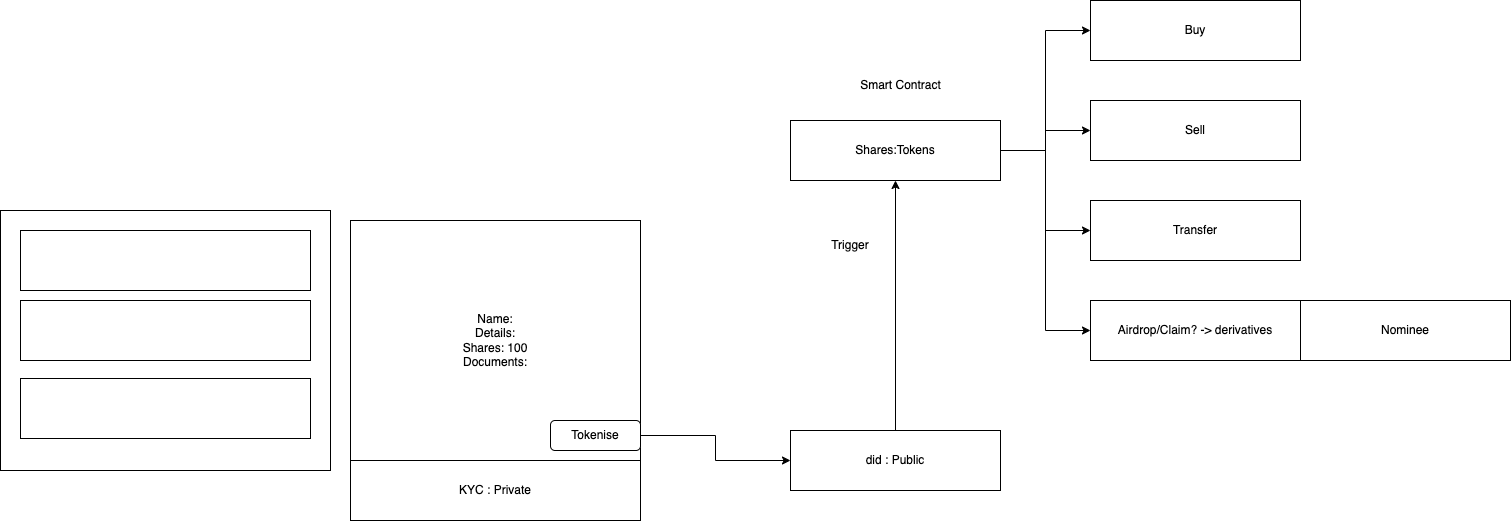

The diagram above was exported from draw.io. Its source (the exported page's mxGraphModel, read from the mxfile embedded in the PNG):
<mxGraphModel dx="1593" dy="1882" grid="1" gridSize="10" guides="1" tooltips="1" connect="1" arrows="1" fold="1" page="1" pageScale="1" pageWidth="850" pageHeight="1100" math="0" shadow="0">
  <root>
    <mxCell id="0" />
    <mxCell id="1" parent="0" />
    <mxCell id="Ely3KZ0R29R_bt0z4EpR-1" value="" style="whiteSpace=wrap;html=1;" vertex="1" parent="1">
      <mxGeometry x="60" y="120" width="330" height="260" as="geometry" />
    </mxCell>
    <mxCell id="Ely3KZ0R29R_bt0z4EpR-2" value="" style="whiteSpace=wrap;html=1;" vertex="1" parent="1">
      <mxGeometry x="80" y="140" width="290" height="60" as="geometry" />
    </mxCell>
    <mxCell id="Ely3KZ0R29R_bt0z4EpR-3" value="" style="whiteSpace=wrap;html=1;" vertex="1" parent="1">
      <mxGeometry x="80" y="210" width="290" height="60" as="geometry" />
    </mxCell>
    <mxCell id="Ely3KZ0R29R_bt0z4EpR-4" value="" style="whiteSpace=wrap;html=1;" vertex="1" parent="1">
      <mxGeometry x="80" y="288" width="290" height="60" as="geometry" />
    </mxCell>
    <mxCell id="Ely3KZ0R29R_bt0z4EpR-6" style="edgeStyle=orthogonalEdgeStyle;rounded=0;orthogonalLoop=1;jettySize=auto;html=1;entryX=0;entryY=0.5;entryDx=0;entryDy=0;exitX=1;exitY=0.5;exitDx=0;exitDy=0;" edge="1" parent="1" source="Ely3KZ0R29R_bt0z4EpR-27" target="Ely3KZ0R29R_bt0z4EpR-18">
      <mxGeometry relative="1" as="geometry" />
    </mxCell>
    <mxCell id="Ely3KZ0R29R_bt0z4EpR-7" value="Name:&lt;br&gt;Details:&lt;br&gt;Shares: 100&lt;br&gt;Documents:" style="whiteSpace=wrap;html=1;" vertex="1" parent="1">
      <mxGeometry x="410" y="130" width="290" height="240" as="geometry" />
    </mxCell>
    <mxCell id="Ely3KZ0R29R_bt0z4EpR-8" style="edgeStyle=orthogonalEdgeStyle;rounded=0;orthogonalLoop=1;jettySize=auto;html=1;entryX=0;entryY=0.5;entryDx=0;entryDy=0;" edge="1" parent="1" source="Ely3KZ0R29R_bt0z4EpR-12" target="Ely3KZ0R29R_bt0z4EpR-13">
      <mxGeometry relative="1" as="geometry" />
    </mxCell>
    <mxCell id="Ely3KZ0R29R_bt0z4EpR-9" style="edgeStyle=orthogonalEdgeStyle;rounded=0;orthogonalLoop=1;jettySize=auto;html=1;entryX=0;entryY=0.5;entryDx=0;entryDy=0;" edge="1" parent="1" source="Ely3KZ0R29R_bt0z4EpR-12" target="Ely3KZ0R29R_bt0z4EpR-14">
      <mxGeometry relative="1" as="geometry" />
    </mxCell>
    <mxCell id="Ely3KZ0R29R_bt0z4EpR-10" style="edgeStyle=orthogonalEdgeStyle;rounded=0;orthogonalLoop=1;jettySize=auto;html=1;entryX=0;entryY=0.5;entryDx=0;entryDy=0;" edge="1" parent="1" source="Ely3KZ0R29R_bt0z4EpR-12" target="Ely3KZ0R29R_bt0z4EpR-15">
      <mxGeometry relative="1" as="geometry" />
    </mxCell>
    <mxCell id="Ely3KZ0R29R_bt0z4EpR-11" style="edgeStyle=orthogonalEdgeStyle;rounded=0;orthogonalLoop=1;jettySize=auto;html=1;entryX=0;entryY=0.5;entryDx=0;entryDy=0;" edge="1" parent="1" source="Ely3KZ0R29R_bt0z4EpR-12" target="Ely3KZ0R29R_bt0z4EpR-16">
      <mxGeometry relative="1" as="geometry" />
    </mxCell>
    <mxCell id="Ely3KZ0R29R_bt0z4EpR-12" value="Shares:Tokens" style="whiteSpace=wrap;html=1;" vertex="1" parent="1">
      <mxGeometry x="850" y="30" width="210" height="60" as="geometry" />
    </mxCell>
    <mxCell id="Ely3KZ0R29R_bt0z4EpR-13" value="Buy" style="whiteSpace=wrap;html=1;" vertex="1" parent="1">
      <mxGeometry x="1150" y="-90" width="210" height="60" as="geometry" />
    </mxCell>
    <mxCell id="Ely3KZ0R29R_bt0z4EpR-14" value="Sell" style="whiteSpace=wrap;html=1;" vertex="1" parent="1">
      <mxGeometry x="1150" y="10" width="210" height="60" as="geometry" />
    </mxCell>
    <mxCell id="Ely3KZ0R29R_bt0z4EpR-15" value="Transfer" style="whiteSpace=wrap;html=1;" vertex="1" parent="1">
      <mxGeometry x="1150" y="110" width="210" height="60" as="geometry" />
    </mxCell>
    <mxCell id="Ely3KZ0R29R_bt0z4EpR-16" value="Airdrop/Claim? -&amp;gt; derivatives" style="whiteSpace=wrap;html=1;" vertex="1" parent="1">
      <mxGeometry x="1150" y="210" width="210" height="60" as="geometry" />
    </mxCell>
    <mxCell id="Ely3KZ0R29R_bt0z4EpR-17" value="Nominee" style="whiteSpace=wrap;html=1;" vertex="1" parent="1">
      <mxGeometry x="1360" y="210" width="210" height="60" as="geometry" />
    </mxCell>
    <mxCell id="Ely3KZ0R29R_bt0z4EpR-25" style="edgeStyle=orthogonalEdgeStyle;rounded=0;orthogonalLoop=1;jettySize=auto;html=1;entryX=0.5;entryY=1;entryDx=0;entryDy=0;" edge="1" parent="1" source="Ely3KZ0R29R_bt0z4EpR-18" target="Ely3KZ0R29R_bt0z4EpR-12">
      <mxGeometry relative="1" as="geometry" />
    </mxCell>
    <mxCell id="Ely3KZ0R29R_bt0z4EpR-18" value="did : Public" style="whiteSpace=wrap;html=1;" vertex="1" parent="1">
      <mxGeometry x="850" y="340" width="210" height="60" as="geometry" />
    </mxCell>
    <mxCell id="Ely3KZ0R29R_bt0z4EpR-21" value="Smart Contract" style="text;html=1;align=center;verticalAlign=middle;resizable=0;points=[];autosize=1;strokeColor=none;fillColor=none;" vertex="1" parent="1">
      <mxGeometry x="910" y="-20" width="100" height="30" as="geometry" />
    </mxCell>
    <mxCell id="Ely3KZ0R29R_bt0z4EpR-23" value="KYC : Private" style="whiteSpace=wrap;html=1;" vertex="1" parent="1">
      <mxGeometry x="410" y="370" width="290" height="60" as="geometry" />
    </mxCell>
    <mxCell id="Ely3KZ0R29R_bt0z4EpR-26" value="Trigger" style="text;html=1;align=center;verticalAlign=middle;whiteSpace=wrap;rounded=0;" vertex="1" parent="1">
      <mxGeometry x="880" y="140" width="60" height="30" as="geometry" />
    </mxCell>
    <mxCell id="Ely3KZ0R29R_bt0z4EpR-27" value="Tokenise" style="rounded=1;whiteSpace=wrap;html=1;" vertex="1" parent="1">
      <mxGeometry x="610" y="330" width="90" height="30" as="geometry" />
    </mxCell>
  </root>
</mxGraphModel>